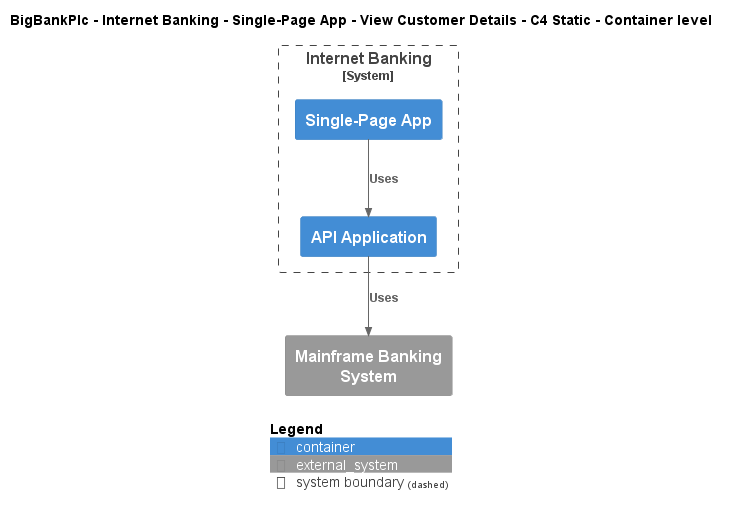

The diagram above was rendered by PlantUML. Its source (embedded in the PNG):
@startuml
!include ..\..\..\..\..\..\..\.c4s\C4_Container.puml

AddElementTag("c4interflow:lifecycle:new", $bgColor=green, $fontColor=#ffffff, $borderColor=green, $shadowing="False")
AddElementTag("c4interflow:lifecycle:changed", $bgColor=orange, $fontColor=#ffffff, $borderColor=orange, $shadowing="False")
AddElementTag("c4interflow:lifecycle:removed", $bgColor=red, $fontColor=#ffffff, $borderColor=red, $shadowing="False")

AddRelTag("c4interflow:lifecycle:new", $textColor=green, $lineColor=green)
AddRelTag("c4interflow:lifecycle:changed", $textColor=orange, $lineColor=orange)
AddRelTag("c4interflow:lifecycle:removed", $textColor=red, $lineColor=red)

SHOW_PERSON_PORTRAIT()
LAYOUT_TOP_DOWN()

skinparam linetype polyline

title BigBankPlc - Internet Banking - Single-Page App - View Customer Details - C4 Static - Container level


System_Boundary(BigBankPlc.SoftwareSystems.InternetBanking, "Internet Banking") {
    Container(BigBankPlc.SoftwareSystems.InternetBanking.Containers.SinglePageApp, "Single-Page App", "", "")
    Container(BigBankPlc.SoftwareSystems.InternetBanking.Containers.APIApplication, "API Application", "", "")
}
System_Ext(BigBankPlc.SoftwareSystems.MainframeBankingSystem, "Mainframe Banking System", "")

Rel(BigBankPlc.SoftwareSystems.InternetBanking.Containers.SinglePageApp, BigBankPlc.SoftwareSystems.InternetBanking.Containers.APIApplication, "Uses")
Rel(BigBankPlc.SoftwareSystems.InternetBanking.Containers.APIApplication, BigBankPlc.SoftwareSystems.MainframeBankingSystem, "Uses")


SHOW_LEGEND()
@enduml